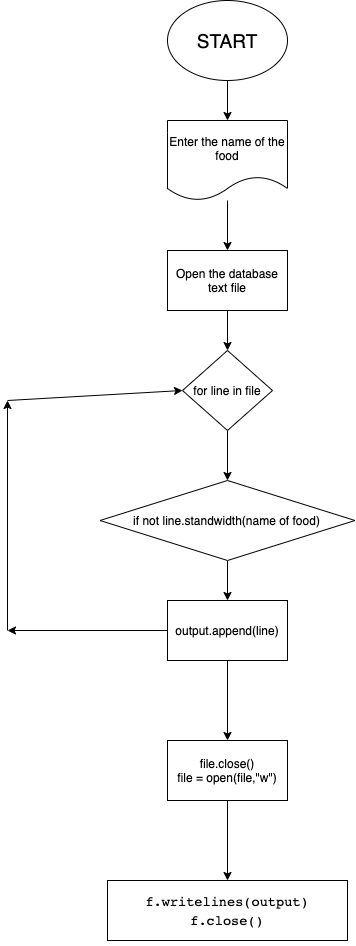

The diagram above was exported from draw.io. Its source (the exported page's mxGraphModel, read from the mxfile embedded in the PNG):
<mxGraphModel dx="1351" dy="807" grid="1" gridSize="10" guides="1" tooltips="1" connect="1" arrows="1" fold="1" page="1" pageScale="1" pageWidth="827" pageHeight="1169" math="0" shadow="0">
  <root>
    <mxCell id="0" />
    <mxCell id="1" parent="0" />
    <mxCell id="oJOc1XVtEvYMmgkkPOK7-3" value="" style="edgeStyle=orthogonalEdgeStyle;rounded=0;orthogonalLoop=1;jettySize=auto;html=1;" edge="1" parent="1" source="oJOc1XVtEvYMmgkkPOK7-1">
      <mxGeometry relative="1" as="geometry">
        <mxPoint x="380" y="160" as="targetPoint" />
      </mxGeometry>
    </mxCell>
    <mxCell id="oJOc1XVtEvYMmgkkPOK7-1" value="&lt;font style=&quot;font-size: 19px&quot;&gt;START&lt;/font&gt;" style="ellipse;whiteSpace=wrap;html=1;" vertex="1" parent="1">
      <mxGeometry x="320" y="40" width="120" height="80" as="geometry" />
    </mxCell>
    <mxCell id="oJOc1XVtEvYMmgkkPOK7-6" value="" style="edgeStyle=orthogonalEdgeStyle;rounded=0;orthogonalLoop=1;jettySize=auto;html=1;" edge="1" parent="1" source="oJOc1XVtEvYMmgkkPOK7-4">
      <mxGeometry relative="1" as="geometry">
        <mxPoint x="380" y="290" as="targetPoint" />
      </mxGeometry>
    </mxCell>
    <mxCell id="oJOc1XVtEvYMmgkkPOK7-4" value="Enter the name of the food" style="shape=document;whiteSpace=wrap;html=1;boundedLbl=1;" vertex="1" parent="1">
      <mxGeometry x="320" y="160" width="120" height="80" as="geometry" />
    </mxCell>
    <mxCell id="oJOc1XVtEvYMmgkkPOK7-9" value="" style="edgeStyle=orthogonalEdgeStyle;rounded=0;orthogonalLoop=1;jettySize=auto;html=1;" edge="1" parent="1" source="oJOc1XVtEvYMmgkkPOK7-7">
      <mxGeometry relative="1" as="geometry">
        <mxPoint x="379.9999999999998" y="390" as="targetPoint" />
      </mxGeometry>
    </mxCell>
    <mxCell id="oJOc1XVtEvYMmgkkPOK7-7" value="Open the database text file" style="rounded=0;whiteSpace=wrap;html=1;" vertex="1" parent="1">
      <mxGeometry x="320" y="290" width="120" height="60" as="geometry" />
    </mxCell>
    <mxCell id="oJOc1XVtEvYMmgkkPOK7-12" value="" style="edgeStyle=orthogonalEdgeStyle;rounded=0;orthogonalLoop=1;jettySize=auto;html=1;" edge="1" parent="1" source="oJOc1XVtEvYMmgkkPOK7-10">
      <mxGeometry relative="1" as="geometry">
        <mxPoint x="380" y="520" as="targetPoint" />
      </mxGeometry>
    </mxCell>
    <mxCell id="oJOc1XVtEvYMmgkkPOK7-10" value="for line in file" style="rhombus;whiteSpace=wrap;html=1;" vertex="1" parent="1">
      <mxGeometry x="335" y="390" width="90" height="80" as="geometry" />
    </mxCell>
    <mxCell id="oJOc1XVtEvYMmgkkPOK7-16" value="" style="edgeStyle=orthogonalEdgeStyle;rounded=0;orthogonalLoop=1;jettySize=auto;html=1;" edge="1" parent="1" source="oJOc1XVtEvYMmgkkPOK7-14">
      <mxGeometry relative="1" as="geometry">
        <mxPoint x="380" y="640" as="targetPoint" />
      </mxGeometry>
    </mxCell>
    <mxCell id="oJOc1XVtEvYMmgkkPOK7-14" value="if not line.standwidth(name of food)" style="rhombus;whiteSpace=wrap;html=1;" vertex="1" parent="1">
      <mxGeometry x="252.5" y="520" width="255" height="80" as="geometry" />
    </mxCell>
    <mxCell id="oJOc1XVtEvYMmgkkPOK7-19" value="" style="edgeStyle=orthogonalEdgeStyle;rounded=0;orthogonalLoop=1;jettySize=auto;html=1;" edge="1" parent="1" source="oJOc1XVtEvYMmgkkPOK7-17">
      <mxGeometry relative="1" as="geometry">
        <mxPoint x="379.9999999999998" y="780" as="targetPoint" />
      </mxGeometry>
    </mxCell>
    <mxCell id="oJOc1XVtEvYMmgkkPOK7-17" value="output.append(line)" style="rounded=0;whiteSpace=wrap;html=1;" vertex="1" parent="1">
      <mxGeometry x="320" y="640" width="120" height="60" as="geometry" />
    </mxCell>
    <mxCell id="oJOc1XVtEvYMmgkkPOK7-20" value="" style="endArrow=classic;html=1;" edge="1" parent="1">
      <mxGeometry width="50" height="50" relative="1" as="geometry">
        <mxPoint x="320" y="670" as="sourcePoint" />
        <mxPoint x="160" y="670" as="targetPoint" />
      </mxGeometry>
    </mxCell>
    <mxCell id="oJOc1XVtEvYMmgkkPOK7-21" value="" style="endArrow=classic;html=1;" edge="1" parent="1">
      <mxGeometry width="50" height="50" relative="1" as="geometry">
        <mxPoint x="160" y="670" as="sourcePoint" />
        <mxPoint x="160" y="440" as="targetPoint" />
      </mxGeometry>
    </mxCell>
    <mxCell id="oJOc1XVtEvYMmgkkPOK7-22" value="" style="endArrow=classic;html=1;entryX=0;entryY=0.5;entryDx=0;entryDy=0;" edge="1" parent="1" target="oJOc1XVtEvYMmgkkPOK7-10">
      <mxGeometry width="50" height="50" relative="1" as="geometry">
        <mxPoint x="160" y="440" as="sourcePoint" />
        <mxPoint x="410" y="380" as="targetPoint" />
      </mxGeometry>
    </mxCell>
    <mxCell id="oJOc1XVtEvYMmgkkPOK7-26" value="" style="edgeStyle=orthogonalEdgeStyle;rounded=0;orthogonalLoop=1;jettySize=auto;html=1;" edge="1" parent="1" source="oJOc1XVtEvYMmgkkPOK7-24" target="oJOc1XVtEvYMmgkkPOK7-25">
      <mxGeometry relative="1" as="geometry" />
    </mxCell>
    <mxCell id="oJOc1XVtEvYMmgkkPOK7-24" value="file.close()&lt;br&gt;file = open(file,&quot;w&quot;)" style="rounded=0;whiteSpace=wrap;html=1;" vertex="1" parent="1">
      <mxGeometry x="320" y="780" width="120" height="60" as="geometry" />
    </mxCell>
    <mxCell id="oJOc1XVtEvYMmgkkPOK7-25" value="&lt;pre style=&quot;box-sizing: border-box ; font-family: , &amp;#34;consolas&amp;#34; , &amp;#34;liberation mono&amp;#34; , &amp;#34;menlo&amp;#34; , monospace ; font-size: 13.6px ; margin-top: 0px ; margin-bottom: 0px ; overflow-wrap: normal ; padding: 16px ; overflow: auto ; line-height: 1.45 ; border-radius: 3px ; word-break: normal&quot;&gt;&lt;span class=&quot;pl-s1&quot; style=&quot;box-sizing: border-box&quot;&gt;f&lt;/span&gt;.&lt;span class=&quot;pl-en&quot; style=&quot;box-sizing: border-box&quot;&gt;writelines&lt;/span&gt;(&lt;span class=&quot;pl-s1&quot; style=&quot;box-sizing: border-box&quot;&gt;output&lt;/span&gt;)&lt;br&gt;&lt;span class=&quot;pl-s1&quot; style=&quot;box-sizing: border-box&quot;&gt;f&lt;/span&gt;.&lt;span class=&quot;pl-en&quot; style=&quot;box-sizing: border-box&quot;&gt;close&lt;/span&gt;()&lt;/pre&gt;" style="rounded=0;whiteSpace=wrap;html=1;" vertex="1" parent="1">
      <mxGeometry x="260" y="920" width="240" height="60" as="geometry" />
    </mxCell>
  </root>
</mxGraphModel>